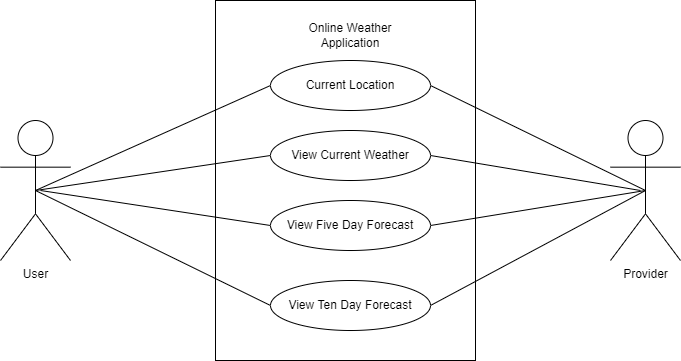

The diagram above was exported from draw.io. Its source (the exported page's mxGraphModel, read from the mxfile embedded in the PNG):
<mxGraphModel dx="1422" dy="786" grid="1" gridSize="10" guides="1" tooltips="1" connect="1" arrows="1" fold="1" page="1" pageScale="1" pageWidth="850" pageHeight="1100" background="#ffffff" math="0" shadow="0">
  <root>
    <mxCell id="0" />
    <mxCell id="1" parent="0" />
    <mxCell id="sF3fnTreJIgp6r7jIwzc-1" value="" style="rounded=0;whiteSpace=wrap;html=1;" vertex="1" parent="1">
      <mxGeometry x="295" y="190" width="260" height="360" as="geometry" />
    </mxCell>
    <mxCell id="sF3fnTreJIgp6r7jIwzc-2" value="Current Location" style="ellipse;whiteSpace=wrap;html=1;" vertex="1" parent="1">
      <mxGeometry x="350" y="250" width="160" height="50" as="geometry" />
    </mxCell>
    <mxCell id="sF3fnTreJIgp6r7jIwzc-4" value="View Current Weather" style="ellipse;whiteSpace=wrap;html=1;" vertex="1" parent="1">
      <mxGeometry x="350" y="320" width="160" height="50" as="geometry" />
    </mxCell>
    <mxCell id="sF3fnTreJIgp6r7jIwzc-5" value="View Five Day Forecast" style="ellipse;whiteSpace=wrap;html=1;" vertex="1" parent="1">
      <mxGeometry x="350" y="390" width="160" height="50" as="geometry" />
    </mxCell>
    <mxCell id="sF3fnTreJIgp6r7jIwzc-6" value="View Ten Day Forecast" style="ellipse;whiteSpace=wrap;html=1;" vertex="1" parent="1">
      <mxGeometry x="350" y="470" width="160" height="50" as="geometry" />
    </mxCell>
    <mxCell id="sF3fnTreJIgp6r7jIwzc-7" value="User" style="shape=umlActor;verticalLabelPosition=bottom;verticalAlign=top;html=1;outlineConnect=0;" vertex="1" parent="1">
      <mxGeometry x="80" y="310" width="70" height="140" as="geometry" />
    </mxCell>
    <mxCell id="sF3fnTreJIgp6r7jIwzc-9" value="Provider" style="shape=umlActor;verticalLabelPosition=bottom;verticalAlign=top;html=1;outlineConnect=0;" vertex="1" parent="1">
      <mxGeometry x="690" y="310" width="70" height="140" as="geometry" />
    </mxCell>
    <mxCell id="sF3fnTreJIgp6r7jIwzc-10" value="Online Weather Application" style="text;html=1;strokeColor=none;fillColor=none;align=center;verticalAlign=middle;whiteSpace=wrap;rounded=0;" vertex="1" parent="1">
      <mxGeometry x="370" y="210" width="120" height="30" as="geometry" />
    </mxCell>
    <mxCell id="sF3fnTreJIgp6r7jIwzc-11" value="" style="endArrow=none;html=1;rounded=0;entryX=0;entryY=0.5;entryDx=0;entryDy=0;exitX=0.5;exitY=0.5;exitDx=0;exitDy=0;exitPerimeter=0;" edge="1" parent="1" source="sF3fnTreJIgp6r7jIwzc-7" target="sF3fnTreJIgp6r7jIwzc-2">
      <mxGeometry width="50" height="50" relative="1" as="geometry">
        <mxPoint x="170" y="390" as="sourcePoint" />
        <mxPoint x="220" y="340" as="targetPoint" />
      </mxGeometry>
    </mxCell>
    <mxCell id="sF3fnTreJIgp6r7jIwzc-12" value="" style="endArrow=none;html=1;rounded=0;entryX=0;entryY=0.5;entryDx=0;entryDy=0;exitX=0.5;exitY=0.5;exitDx=0;exitDy=0;exitPerimeter=0;" edge="1" parent="1" source="sF3fnTreJIgp6r7jIwzc-7" target="sF3fnTreJIgp6r7jIwzc-4">
      <mxGeometry width="50" height="50" relative="1" as="geometry">
        <mxPoint x="170" y="390" as="sourcePoint" />
        <mxPoint x="220" y="340" as="targetPoint" />
      </mxGeometry>
    </mxCell>
    <mxCell id="sF3fnTreJIgp6r7jIwzc-13" value="" style="endArrow=none;html=1;rounded=0;entryX=0;entryY=0.5;entryDx=0;entryDy=0;" edge="1" parent="1" target="sF3fnTreJIgp6r7jIwzc-5">
      <mxGeometry width="50" height="50" relative="1" as="geometry">
        <mxPoint x="120" y="380" as="sourcePoint" />
        <mxPoint x="220" y="340" as="targetPoint" />
      </mxGeometry>
    </mxCell>
    <mxCell id="sF3fnTreJIgp6r7jIwzc-14" value="" style="endArrow=none;html=1;rounded=0;entryX=0;entryY=0.5;entryDx=0;entryDy=0;exitX=0.5;exitY=0.5;exitDx=0;exitDy=0;exitPerimeter=0;" edge="1" parent="1" source="sF3fnTreJIgp6r7jIwzc-7" target="sF3fnTreJIgp6r7jIwzc-6">
      <mxGeometry width="50" height="50" relative="1" as="geometry">
        <mxPoint x="170" y="390" as="sourcePoint" />
        <mxPoint x="220" y="340" as="targetPoint" />
      </mxGeometry>
    </mxCell>
    <mxCell id="sF3fnTreJIgp6r7jIwzc-15" value="" style="endArrow=none;html=1;rounded=0;entryX=1;entryY=0.5;entryDx=0;entryDy=0;exitX=0.5;exitY=0.5;exitDx=0;exitDy=0;exitPerimeter=0;" edge="1" parent="1" source="sF3fnTreJIgp6r7jIwzc-9" target="sF3fnTreJIgp6r7jIwzc-2">
      <mxGeometry width="50" height="50" relative="1" as="geometry">
        <mxPoint x="660" y="390" as="sourcePoint" />
        <mxPoint x="710" y="340" as="targetPoint" />
      </mxGeometry>
    </mxCell>
    <mxCell id="sF3fnTreJIgp6r7jIwzc-17" value="" style="endArrow=none;html=1;rounded=0;exitX=1;exitY=0.5;exitDx=0;exitDy=0;" edge="1" parent="1" source="sF3fnTreJIgp6r7jIwzc-4">
      <mxGeometry width="50" height="50" relative="1" as="geometry">
        <mxPoint x="580" y="450" as="sourcePoint" />
        <mxPoint x="720" y="380" as="targetPoint" />
      </mxGeometry>
    </mxCell>
    <mxCell id="sF3fnTreJIgp6r7jIwzc-18" value="" style="endArrow=none;html=1;rounded=0;entryX=0.5;entryY=0.5;entryDx=0;entryDy=0;entryPerimeter=0;exitX=1;exitY=0.5;exitDx=0;exitDy=0;" edge="1" parent="1" source="sF3fnTreJIgp6r7jIwzc-5" target="sF3fnTreJIgp6r7jIwzc-9">
      <mxGeometry width="50" height="50" relative="1" as="geometry">
        <mxPoint x="580" y="480" as="sourcePoint" />
        <mxPoint x="630" y="430" as="targetPoint" />
      </mxGeometry>
    </mxCell>
    <mxCell id="sF3fnTreJIgp6r7jIwzc-22" value="" style="endArrow=none;html=1;rounded=0;entryX=0.5;entryY=0.5;entryDx=0;entryDy=0;entryPerimeter=0;exitX=1;exitY=0.5;exitDx=0;exitDy=0;" edge="1" parent="1" source="sF3fnTreJIgp6r7jIwzc-6" target="sF3fnTreJIgp6r7jIwzc-9">
      <mxGeometry width="50" height="50" relative="1" as="geometry">
        <mxPoint x="580" y="490" as="sourcePoint" />
        <mxPoint x="630" y="440" as="targetPoint" />
      </mxGeometry>
    </mxCell>
  </root>
</mxGraphModel>